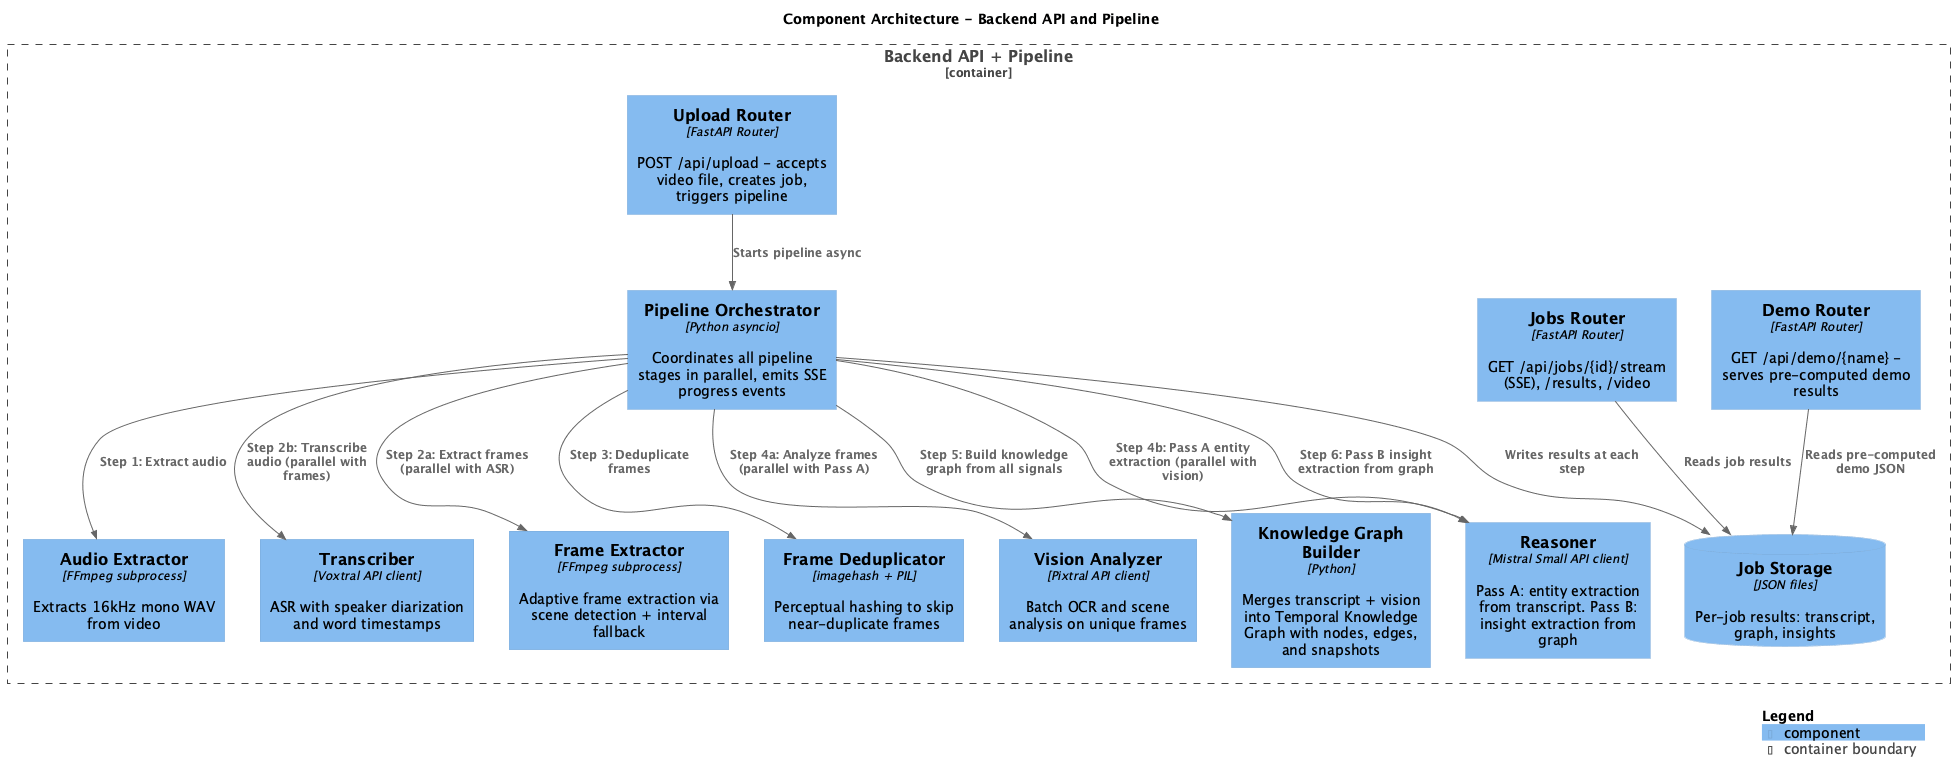

The diagram above was rendered by PlantUML. Its source (embedded in the PNG):
@startuml
!include <C4/C4_Component>

title Component Architecture - Backend API and Pipeline

Container_Boundary(backend, "Backend API + Pipeline") {

    Component(upload_router, "Upload Router", "FastAPI Router", "POST /api/upload - accepts video file, creates job, triggers pipeline")
    Component(jobs_router, "Jobs Router", "FastAPI Router", "GET /api/jobs/{id}/stream (SSE), /results, /video")
    Component(demo_router, "Demo Router", "FastAPI Router", "GET /api/demo/{name} - serves pre-computed demo results")

    Component(orchestrator, "Pipeline Orchestrator", "Python asyncio", "Coordinates all pipeline stages in parallel, emits SSE progress events")

    Component(audio_extractor, "Audio Extractor", "FFmpeg subprocess", "Extracts 16kHz mono WAV from video")
    Component(transcriber, "Transcriber", "Voxtral API client", "ASR with speaker diarization and word timestamps")
    Component(frame_extractor, "Frame Extractor", "FFmpeg subprocess", "Adaptive frame extraction via scene detection + interval fallback")
    Component(frame_dedup, "Frame Deduplicator", "imagehash + PIL", "Perceptual hashing to skip near-duplicate frames")
    Component(vision_analyzer, "Vision Analyzer", "Pixtral API client", "Batch OCR and scene analysis on unique frames")
    Component(graph_builder, "Knowledge Graph Builder", "Python", "Merges transcript + vision into Temporal Knowledge Graph with nodes, edges, and snapshots")
    Component(reasoner, "Reasoner", "Mistral Small API client", "Pass A: entity extraction from transcript. Pass B: insight extraction from graph")

    ComponentDb(job_storage, "Job Storage", "JSON files", "Per-job results: transcript, graph, insights")
}

Rel(upload_router, orchestrator, "Starts pipeline async")
Rel(jobs_router, job_storage, "Reads job results")
Rel(demo_router, job_storage, "Reads pre-computed demo JSON")

Rel(orchestrator, audio_extractor, "Step 1: Extract audio")
Rel(orchestrator, frame_extractor, "Step 2a: Extract frames (parallel with ASR)")
Rel(orchestrator, transcriber, "Step 2b: Transcribe audio (parallel with frames)")
Rel(orchestrator, frame_dedup, "Step 3: Deduplicate frames")
Rel(orchestrator, vision_analyzer, "Step 4a: Analyze frames (parallel with Pass A)")
Rel(orchestrator, reasoner, "Step 4b: Pass A entity extraction (parallel with vision)")
Rel(orchestrator, graph_builder, "Step 5: Build knowledge graph from all signals")
Rel(orchestrator, reasoner, "Step 6: Pass B insight extraction from graph")
Rel(orchestrator, job_storage, "Writes results at each step")

SHOW_LEGEND()
@enduml